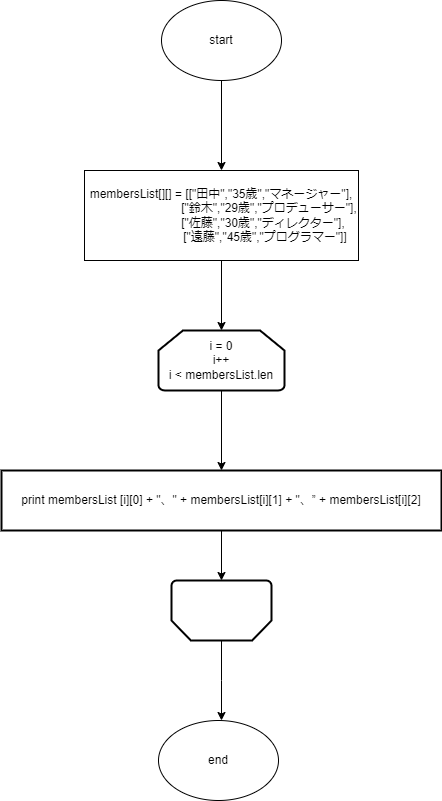

The diagram above was exported from draw.io. Its source (the exported page's mxGraphModel, read from the mxfile embedded in the PNG):
<mxGraphModel dx="1050" dy="534" grid="1" gridSize="10" guides="1" tooltips="1" connect="1" arrows="1" fold="1" page="1" pageScale="1" pageWidth="827" pageHeight="1169" math="0" shadow="0">
  <root>
    <mxCell id="0" />
    <mxCell id="1" parent="0" />
    <mxCell id="ymv0VfbK_WUr-DnmXMOn-3" value="" style="edgeStyle=orthogonalEdgeStyle;rounded=0;orthogonalLoop=1;jettySize=auto;html=1;" edge="1" parent="1" source="ymv0VfbK_WUr-DnmXMOn-1" target="ymv0VfbK_WUr-DnmXMOn-2">
      <mxGeometry relative="1" as="geometry" />
    </mxCell>
    <mxCell id="ymv0VfbK_WUr-DnmXMOn-1" value="start" style="ellipse;whiteSpace=wrap;html=1;" vertex="1" parent="1">
      <mxGeometry x="354" y="20" width="120" height="80" as="geometry" />
    </mxCell>
    <mxCell id="ymv0VfbK_WUr-DnmXMOn-5" value="" style="edgeStyle=orthogonalEdgeStyle;rounded=0;orthogonalLoop=1;jettySize=auto;html=1;" edge="1" parent="1" source="ymv0VfbK_WUr-DnmXMOn-2" target="ymv0VfbK_WUr-DnmXMOn-4">
      <mxGeometry relative="1" as="geometry" />
    </mxCell>
    <mxCell id="ymv0VfbK_WUr-DnmXMOn-2" value="membersList[][] = [[&quot;田中&quot;,&quot;35歳&quot;,&quot;マネージャー&quot;],&lt;br&gt;　　　　　　　　[&quot;鈴木&quot;,&quot;29歳&quot;,&quot;プロデューサー&quot;],&lt;br&gt;　　　　　　　[&quot;佐藤&quot;,&quot;30歳&quot;,&quot;ディレクター&quot;],&lt;br&gt;　　　　&amp;nbsp; &amp;nbsp; &amp;nbsp; &amp;nbsp; &amp;nbsp; &amp;nbsp; [&quot;遠藤&quot;,&quot;45歳&quot;,&quot;プログラマー&quot;]]" style="whiteSpace=wrap;html=1;" vertex="1" parent="1">
      <mxGeometry x="277" y="190" width="274" height="90" as="geometry" />
    </mxCell>
    <mxCell id="ymv0VfbK_WUr-DnmXMOn-9" value="" style="edgeStyle=orthogonalEdgeStyle;rounded=0;orthogonalLoop=1;jettySize=auto;html=1;" edge="1" parent="1" source="ymv0VfbK_WUr-DnmXMOn-4" target="ymv0VfbK_WUr-DnmXMOn-8">
      <mxGeometry relative="1" as="geometry" />
    </mxCell>
    <mxCell id="ymv0VfbK_WUr-DnmXMOn-4" value="i = 0&lt;br&gt;i++&lt;br&gt;i &amp;lt; membersList.len" style="strokeWidth=2;html=1;shape=mxgraph.flowchart.loop_limit;whiteSpace=wrap;" vertex="1" parent="1">
      <mxGeometry x="351" y="350" width="126" height="60" as="geometry" />
    </mxCell>
    <mxCell id="ymv0VfbK_WUr-DnmXMOn-11" value="" style="edgeStyle=orthogonalEdgeStyle;rounded=0;orthogonalLoop=1;jettySize=auto;html=1;" edge="1" parent="1" source="ymv0VfbK_WUr-DnmXMOn-8" target="ymv0VfbK_WUr-DnmXMOn-10">
      <mxGeometry relative="1" as="geometry" />
    </mxCell>
    <mxCell id="ymv0VfbK_WUr-DnmXMOn-8" value="print membersList [i][0] + &quot;、&quot; + membersList[i][1] + &quot;、” + membersList[i][2]" style="whiteSpace=wrap;html=1;strokeWidth=2;" vertex="1" parent="1">
      <mxGeometry x="194" y="490" width="440" height="60" as="geometry" />
    </mxCell>
    <mxCell id="ymv0VfbK_WUr-DnmXMOn-13" value="" style="edgeStyle=orthogonalEdgeStyle;rounded=0;orthogonalLoop=1;jettySize=auto;html=1;" edge="1" parent="1" source="ymv0VfbK_WUr-DnmXMOn-10">
      <mxGeometry relative="1" as="geometry">
        <mxPoint x="414" y="740" as="targetPoint" />
      </mxGeometry>
    </mxCell>
    <mxCell id="ymv0VfbK_WUr-DnmXMOn-10" value="" style="strokeWidth=2;html=1;shape=mxgraph.flowchart.loop_limit;whiteSpace=wrap;rotation=-180;" vertex="1" parent="1">
      <mxGeometry x="364" y="600" width="100" height="60" as="geometry" />
    </mxCell>
    <mxCell id="ymv0VfbK_WUr-DnmXMOn-14" value="end" style="ellipse;whiteSpace=wrap;html=1;" vertex="1" parent="1">
      <mxGeometry x="351" y="740" width="120" height="80" as="geometry" />
    </mxCell>
  </root>
</mxGraphModel>